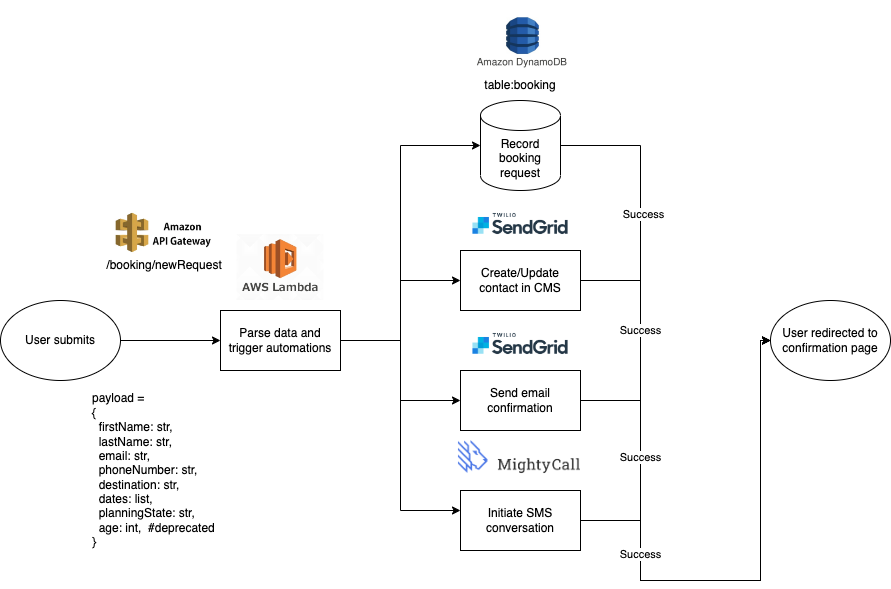

The diagram above was exported from draw.io. Its source (the exported page's mxGraphModel, read from the mxfile embedded in the PNG):
<mxGraphModel dx="2066" dy="1155" grid="1" gridSize="10" guides="1" tooltips="1" connect="1" arrows="1" fold="1" page="1" pageScale="1" pageWidth="850" pageHeight="1100" math="0" shadow="0">
  <root>
    <mxCell id="0" />
    <mxCell id="1" parent="0" />
    <mxCell id="p1ABvoXGmBDz2Mn90ajn-2" style="edgeStyle=orthogonalEdgeStyle;rounded=0;orthogonalLoop=1;jettySize=auto;html=1;exitX=1;exitY=0.5;exitDx=0;exitDy=0;entryX=0;entryY=0.5;entryDx=0;entryDy=0;" edge="1" parent="1" source="p1ABvoXGmBDz2Mn90ajn-9" target="p1ABvoXGmBDz2Mn90ajn-3">
      <mxGeometry relative="1" as="geometry">
        <mxPoint x="560" y="519.5" as="targetPoint" />
        <mxPoint x="340" y="519.5" as="sourcePoint" />
      </mxGeometry>
    </mxCell>
    <mxCell id="p1ABvoXGmBDz2Mn90ajn-5" style="edgeStyle=orthogonalEdgeStyle;rounded=0;orthogonalLoop=1;jettySize=auto;html=1;exitX=1;exitY=0.25;exitDx=0;exitDy=0;entryX=0;entryY=0.5;entryDx=0;entryDy=0;" edge="1" parent="1" source="p1ABvoXGmBDz2Mn90ajn-3" target="p1ABvoXGmBDz2Mn90ajn-6">
      <mxGeometry relative="1" as="geometry">
        <mxPoint x="810" y="300" as="targetPoint" />
        <Array as="points">
          <mxPoint x="700" y="520" />
          <mxPoint x="760" y="520" />
          <mxPoint x="760" y="460" />
        </Array>
      </mxGeometry>
    </mxCell>
    <mxCell id="p1ABvoXGmBDz2Mn90ajn-7" style="edgeStyle=orthogonalEdgeStyle;rounded=0;orthogonalLoop=1;jettySize=auto;html=1;exitX=1;exitY=0.5;exitDx=0;exitDy=0;entryX=0;entryY=0.5;entryDx=0;entryDy=0;entryPerimeter=0;" edge="1" parent="1" source="p1ABvoXGmBDz2Mn90ajn-3" target="p1ABvoXGmBDz2Mn90ajn-8">
      <mxGeometry relative="1" as="geometry">
        <mxPoint x="790" y="320" as="targetPoint" />
        <Array as="points">
          <mxPoint x="760" y="520" />
          <mxPoint x="760" y="325" />
        </Array>
      </mxGeometry>
    </mxCell>
    <mxCell id="p1ABvoXGmBDz2Mn90ajn-12" value="" style="edgeStyle=orthogonalEdgeStyle;rounded=0;orthogonalLoop=1;jettySize=auto;html=1;" edge="1" parent="1" source="p1ABvoXGmBDz2Mn90ajn-3" target="p1ABvoXGmBDz2Mn90ajn-11">
      <mxGeometry relative="1" as="geometry" />
    </mxCell>
    <mxCell id="p1ABvoXGmBDz2Mn90ajn-15" value="" style="edgeStyle=orthogonalEdgeStyle;rounded=0;orthogonalLoop=1;jettySize=auto;html=1;" edge="1" parent="1" source="p1ABvoXGmBDz2Mn90ajn-3" target="p1ABvoXGmBDz2Mn90ajn-14">
      <mxGeometry relative="1" as="geometry">
        <Array as="points">
          <mxPoint x="760" y="520" />
          <mxPoint x="760" y="690" />
        </Array>
      </mxGeometry>
    </mxCell>
    <mxCell id="p1ABvoXGmBDz2Mn90ajn-3" value="Parse data and trigger automations" style="rounded=0;whiteSpace=wrap;html=1;" vertex="1" parent="1">
      <mxGeometry x="580" y="490" width="120" height="60" as="geometry" />
    </mxCell>
    <mxCell id="p1ABvoXGmBDz2Mn90ajn-18" style="edgeStyle=orthogonalEdgeStyle;rounded=0;orthogonalLoop=1;jettySize=auto;html=1;exitX=1;exitY=0.5;exitDx=0;exitDy=0;entryX=0;entryY=0.5;entryDx=0;entryDy=0;" edge="1" parent="1" source="p1ABvoXGmBDz2Mn90ajn-6" target="p1ABvoXGmBDz2Mn90ajn-17">
      <mxGeometry relative="1" as="geometry">
        <Array as="points">
          <mxPoint x="1000" y="460" />
          <mxPoint x="1000" y="760" />
          <mxPoint x="1120" y="760" />
          <mxPoint x="1120" y="520" />
        </Array>
      </mxGeometry>
    </mxCell>
    <mxCell id="p1ABvoXGmBDz2Mn90ajn-6" value="Create/Update contact in CMS" style="rounded=0;whiteSpace=wrap;html=1;" vertex="1" parent="1">
      <mxGeometry x="820" y="430" width="120" height="60" as="geometry" />
    </mxCell>
    <mxCell id="p1ABvoXGmBDz2Mn90ajn-16" style="edgeStyle=orthogonalEdgeStyle;rounded=0;orthogonalLoop=1;jettySize=auto;html=1;exitX=1;exitY=0.5;exitDx=0;exitDy=0;exitPerimeter=0;entryX=0;entryY=0.5;entryDx=0;entryDy=0;" edge="1" parent="1" source="p1ABvoXGmBDz2Mn90ajn-8" target="p1ABvoXGmBDz2Mn90ajn-17">
      <mxGeometry relative="1" as="geometry">
        <mxPoint x="1160" y="680" as="targetPoint" />
        <Array as="points">
          <mxPoint x="1000" y="325" />
          <mxPoint x="1000" y="760" />
          <mxPoint x="1120" y="760" />
        </Array>
      </mxGeometry>
    </mxCell>
    <mxCell id="p1ABvoXGmBDz2Mn90ajn-21" value="Success" style="edgeLabel;html=1;align=center;verticalAlign=middle;resizable=0;points=[];" vertex="1" connectable="0" parent="p1ABvoXGmBDz2Mn90ajn-16">
      <mxGeometry x="-0.6655" y="2" relative="1" as="geometry">
        <mxPoint as="offset" />
      </mxGeometry>
    </mxCell>
    <mxCell id="p1ABvoXGmBDz2Mn90ajn-22" value="Success" style="edgeLabel;html=1;align=center;verticalAlign=middle;resizable=0;points=[];" vertex="1" connectable="0" parent="p1ABvoXGmBDz2Mn90ajn-16">
      <mxGeometry x="-0.4034" y="-1" relative="1" as="geometry">
        <mxPoint as="offset" />
      </mxGeometry>
    </mxCell>
    <mxCell id="p1ABvoXGmBDz2Mn90ajn-8" value="Record booking request" style="shape=cylinder3;whiteSpace=wrap;html=1;boundedLbl=1;backgroundOutline=1;size=15;" vertex="1" parent="1">
      <mxGeometry x="840" y="280" width="80" height="90" as="geometry" />
    </mxCell>
    <mxCell id="p1ABvoXGmBDz2Mn90ajn-9" value="User submits" style="ellipse;whiteSpace=wrap;html=1;" vertex="1" parent="1">
      <mxGeometry x="360" y="480" width="120" height="80" as="geometry" />
    </mxCell>
    <mxCell id="p1ABvoXGmBDz2Mn90ajn-19" style="edgeStyle=orthogonalEdgeStyle;rounded=0;orthogonalLoop=1;jettySize=auto;html=1;exitX=1;exitY=0.5;exitDx=0;exitDy=0;entryX=0;entryY=0.5;entryDx=0;entryDy=0;" edge="1" parent="1" source="p1ABvoXGmBDz2Mn90ajn-11" target="p1ABvoXGmBDz2Mn90ajn-17">
      <mxGeometry relative="1" as="geometry">
        <Array as="points">
          <mxPoint x="1000" y="580" />
          <mxPoint x="1000" y="760" />
          <mxPoint x="1120" y="760" />
          <mxPoint x="1120" y="520" />
        </Array>
      </mxGeometry>
    </mxCell>
    <mxCell id="p1ABvoXGmBDz2Mn90ajn-23" value="Success" style="edgeLabel;html=1;align=center;verticalAlign=middle;resizable=0;points=[];" vertex="1" connectable="0" parent="p1ABvoXGmBDz2Mn90ajn-19">
      <mxGeometry x="-0.6197" y="-1" relative="1" as="geometry">
        <mxPoint as="offset" />
      </mxGeometry>
    </mxCell>
    <mxCell id="p1ABvoXGmBDz2Mn90ajn-11" value="Send email confirmation" style="whiteSpace=wrap;html=1;rounded=0;" vertex="1" parent="1">
      <mxGeometry x="820" y="550" width="120" height="60" as="geometry" />
    </mxCell>
    <mxCell id="p1ABvoXGmBDz2Mn90ajn-20" style="edgeStyle=orthogonalEdgeStyle;rounded=0;orthogonalLoop=1;jettySize=auto;html=1;exitX=1;exitY=0.5;exitDx=0;exitDy=0;entryX=0;entryY=0.5;entryDx=0;entryDy=0;" edge="1" parent="1" source="p1ABvoXGmBDz2Mn90ajn-14" target="p1ABvoXGmBDz2Mn90ajn-17">
      <mxGeometry relative="1" as="geometry">
        <Array as="points">
          <mxPoint x="1000" y="700" />
          <mxPoint x="1000" y="760" />
          <mxPoint x="1120" y="760" />
          <mxPoint x="1120" y="520" />
        </Array>
      </mxGeometry>
    </mxCell>
    <mxCell id="p1ABvoXGmBDz2Mn90ajn-24" value="Success" style="edgeLabel;html=1;align=center;verticalAlign=middle;resizable=0;points=[];" vertex="1" connectable="0" parent="p1ABvoXGmBDz2Mn90ajn-20">
      <mxGeometry x="-0.6204" y="-1" relative="1" as="geometry">
        <mxPoint as="offset" />
      </mxGeometry>
    </mxCell>
    <mxCell id="p1ABvoXGmBDz2Mn90ajn-14" value="Initiate SMS conversation" style="whiteSpace=wrap;html=1;rounded=0;" vertex="1" parent="1">
      <mxGeometry x="820" y="670" width="120" height="60" as="geometry" />
    </mxCell>
    <mxCell id="p1ABvoXGmBDz2Mn90ajn-17" value="User redirected to confirmation page" style="ellipse;whiteSpace=wrap;html=1;" vertex="1" parent="1">
      <mxGeometry x="1130" y="480" width="120" height="80" as="geometry" />
    </mxCell>
    <mxCell id="p1ABvoXGmBDz2Mn90ajn-25" value="" style="shape=image;verticalLabelPosition=bottom;labelBackgroundColor=default;verticalAlign=top;aspect=fixed;imageAspect=0;image=https://www.onetrust.com/content/dam/onetrust/brand/content/graphic/thumbnail/integrations/OT-integrations-logo-amazon-API-gateway.png;" vertex="1" parent="1">
      <mxGeometry x="468.28" y="360" width="111.72" height="110" as="geometry" />
    </mxCell>
    <mxCell id="p1ABvoXGmBDz2Mn90ajn-26" value="/booking/newRequest" style="text;html=1;strokeColor=none;fillColor=none;align=center;verticalAlign=middle;whiteSpace=wrap;rounded=0;" vertex="1" parent="1">
      <mxGeometry x="494.14" y="430" width="60" height="30" as="geometry" />
    </mxCell>
    <mxCell id="p1ABvoXGmBDz2Mn90ajn-27" value="" style="shape=image;verticalLabelPosition=bottom;labelBackgroundColor=default;verticalAlign=top;aspect=fixed;imageAspect=0;image=https://www.brcline.com/wp-content/uploads/2021/09/aws-lambda-logo.png;" vertex="1" parent="1">
      <mxGeometry x="596.51" y="414" width="86.97" height="66" as="geometry" />
    </mxCell>
    <mxCell id="p1ABvoXGmBDz2Mn90ajn-30" value="" style="shape=image;verticalLabelPosition=bottom;labelBackgroundColor=default;verticalAlign=top;aspect=fixed;imageAspect=0;image=https://user-images.githubusercontent.com/6509926/70553550-f033b980-1b40-11ea-9192-759b3b1053b3.png;" vertex="1" parent="1">
      <mxGeometry x="809.09" y="180" width="141.82" height="75" as="geometry" />
    </mxCell>
    <mxCell id="p1ABvoXGmBDz2Mn90ajn-31" value="table:booking" style="text;html=1;strokeColor=none;fillColor=none;align=center;verticalAlign=middle;whiteSpace=wrap;rounded=0;" vertex="1" parent="1">
      <mxGeometry x="850" y="250" width="60" height="30" as="geometry" />
    </mxCell>
    <mxCell id="p1ABvoXGmBDz2Mn90ajn-32" value="" style="shape=image;verticalLabelPosition=bottom;labelBackgroundColor=default;verticalAlign=top;aspect=fixed;imageAspect=0;image=https://d15tnd3q55f8nl.cloudfront.net/static/SG_Twilio_Lockup_Social-56f3cfd2f6b0c62422980170d57fac64.png;" vertex="1" parent="1">
      <mxGeometry x="829.53" y="377" width="100.95" height="53" as="geometry" />
    </mxCell>
    <mxCell id="p1ABvoXGmBDz2Mn90ajn-33" value="" style="shape=image;verticalLabelPosition=bottom;labelBackgroundColor=default;verticalAlign=top;aspect=fixed;imageAspect=0;image=https://d15tnd3q55f8nl.cloudfront.net/static/SG_Twilio_Lockup_Social-56f3cfd2f6b0c62422980170d57fac64.png;" vertex="1" parent="1">
      <mxGeometry x="829.53" y="497" width="100.95" height="53" as="geometry" />
    </mxCell>
    <mxCell id="p1ABvoXGmBDz2Mn90ajn-34" value="" style="shape=image;verticalLabelPosition=bottom;labelBackgroundColor=default;verticalAlign=top;aspect=fixed;imageAspect=0;image=https://dka575ofm4ao0.cloudfront.net/pages-transactional_logos/retina/296835/MightyCall_status_page_logo.png;" vertex="1" parent="1">
      <mxGeometry x="817.96" y="620" width="122.04" height="46" as="geometry" />
    </mxCell>
    <mxCell id="p1ABvoXGmBDz2Mn90ajn-35" value="payload =&amp;nbsp;&lt;br&gt;{&lt;br&gt;&lt;div style=&quot;&quot;&gt;&lt;span style=&quot;background-color: initial;&quot;&gt;&amp;nbsp; firstName: str,&lt;/span&gt;&lt;/div&gt;&lt;div style=&quot;&quot;&gt;&lt;span style=&quot;background-color: initial;&quot;&gt;&amp;nbsp; lastName: str,&lt;/span&gt;&lt;/div&gt;&lt;div style=&quot;&quot;&gt;&lt;span style=&quot;background-color: initial;&quot;&gt;&amp;nbsp; email: str,&lt;/span&gt;&lt;/div&gt;&lt;div style=&quot;&quot;&gt;&lt;span style=&quot;background-color: initial;&quot;&gt;&amp;nbsp; phoneNumber: str,&lt;/span&gt;&lt;/div&gt;&lt;div style=&quot;&quot;&gt;&lt;span style=&quot;background-color: initial;&quot;&gt;&amp;nbsp; destination: str,&lt;/span&gt;&lt;/div&gt;&lt;div style=&quot;&quot;&gt;&lt;span style=&quot;background-color: initial;&quot;&gt;&amp;nbsp; dates: list,&lt;/span&gt;&lt;/div&gt;&lt;div style=&quot;&quot;&gt;&lt;span style=&quot;background-color: initial;&quot;&gt;&amp;nbsp; planningState: str,&lt;/span&gt;&lt;/div&gt;&lt;div style=&quot;&quot;&gt;&lt;span style=&quot;background-color: initial;&quot;&gt;&amp;nbsp; age: int,&amp;nbsp; #deprecated&lt;/span&gt;&lt;/div&gt;}" style="text;html=1;strokeColor=none;fillColor=none;align=left;verticalAlign=middle;whiteSpace=wrap;rounded=0;" vertex="1" parent="1">
      <mxGeometry x="450" y="560" width="220" height="180" as="geometry" />
    </mxCell>
  </root>
</mxGraphModel>